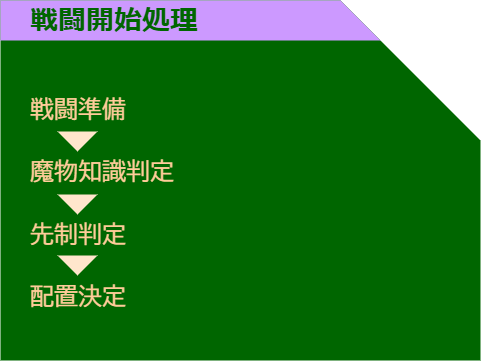

The diagram above was exported from draw.io. Its source (the exported page's mxGraphModel, read from the mxfile embedded in the PNG):
<mxGraphModel dx="834" dy="568" grid="1" gridSize="10" guides="1" tooltips="1" connect="1" arrows="1" fold="1" page="1" pageScale="1" pageWidth="827" pageHeight="1169" math="0" shadow="0">
  <root>
    <mxCell id="0" />
    <mxCell id="1" parent="0" />
    <mxCell id="2" value="" style="shape=card;whiteSpace=wrap;html=1;direction=east;flipH=1;size=140;strokeWidth=1;perimeterSpacing=1;fillColor=#006600;fontColor=#ffffff;strokeColor=none;" parent="1" vertex="1">
      <mxGeometry width="480" height="360" as="geometry" />
    </mxCell>
    <mxCell id="6" value="&lt;font style=&quot;font-size: 28px&quot;&gt;&lt;b&gt;　戦闘開始処理&lt;/b&gt;&lt;/font&gt;" style="shape=card;whiteSpace=wrap;html=1;direction=east;flipH=1;size=120;strokeWidth=1;perimeterSpacing=1;fillColor=#CC99FF;fontColor=#006600;strokeColor=none;align=left;" parent="1" vertex="1">
      <mxGeometry width="380" height="40" as="geometry" />
    </mxCell>
    <mxCell id="9" value="&lt;p style=&quot;line-height: 1.6&quot;&gt;&lt;span style=&quot;color: rgb(255 , 204 , 153) ; font-size: 24px ; font-family: &amp;#34;helvetica&amp;#34;&quot;&gt;　&lt;/span&gt;&lt;span style=&quot;color: rgb(255 , 204 , 153) ; font-size: 24px&quot;&gt;戦闘準備&lt;/span&gt;&lt;br&gt;&lt;span style=&quot;color: rgb(255 , 204 , 153) ; font-size: 24px ; font-family: &amp;#34;helvetica&amp;#34;&quot;&gt;　&lt;/span&gt;&lt;font style=&quot;color: rgb(255 , 204 , 153) ; font-size: 24px&quot;&gt;魔物知識判定&lt;/font&gt;&lt;br&gt;&lt;span style=&quot;color: rgb(255 , 204 , 153) ; font-size: 24px ; font-family: &amp;#34;helvetica&amp;#34;&quot;&gt;　&lt;/span&gt;&lt;span style=&quot;color: rgb(255 , 204 , 153) ; font-size: 24px&quot;&gt;先制判定&lt;/span&gt;&lt;br&gt;&lt;span style=&quot;color: rgb(255 , 204 , 153) ; font-size: 24px ; font-family: &amp;#34;helvetica&amp;#34;&quot;&gt;　&lt;/span&gt;&lt;span style=&quot;color: rgb(255 , 204 , 153) ; font-size: 24px&quot;&gt;配置決定&lt;/span&gt;&lt;br&gt;&lt;/p&gt;" style="text;html=1;fillColor=none;align=left;verticalAlign=middle;whiteSpace=wrap;rounded=0;labelBackgroundColor=none;fontFamily=BIZ UDゴシック;fontSize=39;labelPosition=center;verticalLabelPosition=middle;" vertex="1" parent="1">
      <mxGeometry x="4" y="76" width="456" height="242" as="geometry" />
    </mxCell>
    <mxCell id="10" value="" style="triangle;whiteSpace=wrap;html=1;labelBackgroundColor=none;direction=south;strokeColor=none;fillColor=#FFE6CC;" vertex="1" parent="1">
      <mxGeometry x="57" y="131" width="40" height="20" as="geometry" />
    </mxCell>
    <mxCell id="11" value="" style="triangle;whiteSpace=wrap;html=1;labelBackgroundColor=none;direction=south;strokeColor=none;fillColor=#FFE6CC;" vertex="1" parent="1">
      <mxGeometry x="57" y="194" width="40" height="20" as="geometry" />
    </mxCell>
    <mxCell id="12" value="" style="triangle;whiteSpace=wrap;html=1;labelBackgroundColor=none;direction=south;strokeColor=none;fillColor=#FFE6CC;" vertex="1" parent="1">
      <mxGeometry x="57" y="255" width="40" height="20" as="geometry" />
    </mxCell>
  </root>
</mxGraphModel>